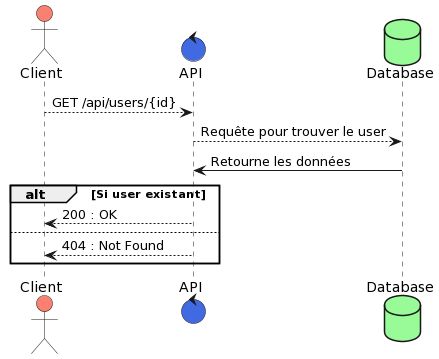

The diagram above was rendered by PlantUML. Its source (embedded in the PNG):
@startuml
actor Client #salmon
control API #4169E1
database Database #98FB98

Client --> API : GET /api/users/{id}
API --> Database : Requête pour trouver le user
Database -> API: Retourne les données

alt Si user existant
  API --> Client : 200 : OK
else
  API --> Client : 404 : Not Found
end
@enduml